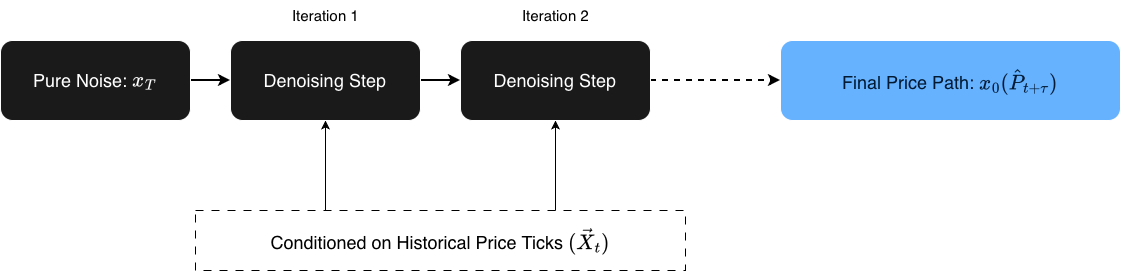

The diagram above was exported from draw.io. Its source (the exported page's mxGraphModel, read from the mxfile embedded in the PNG):
<mxGraphModel dx="1222" dy="836" grid="1" gridSize="10" guides="1" tooltips="1" connect="1" arrows="1" fold="1" page="1" pageScale="1" pageWidth="1169" pageHeight="827" background="light-dark(#000000,#FFFFFF)" math="1" shadow="0">
  <root>
    <mxCell id="0" />
    <mxCell id="1" parent="0" />
    <mxCell id="dCuCSn48uCYDWgdolZP1-8" edge="1" parent="1" source="dCuCSn48uCYDWgdolZP1-6" style="edgeStyle=orthogonalEdgeStyle;rounded=0;orthogonalLoop=1;jettySize=auto;html=1;strokeWidth=2;strokeColor=light-dark(#000000,#000000);" target="dCuCSn48uCYDWgdolZP1-7" value="">
      <mxGeometry relative="1" as="geometry" />
    </mxCell>
    <mxCell id="dCuCSn48uCYDWgdolZP1-6" parent="1" style="rounded=1;whiteSpace=wrap;html=1;fontSize=18;fillColor=light-dark(#000000,#1A1A1A);" value="Pure Noise: \(x_T\)" vertex="1">
      <mxGeometry height="80" width="190" x="25" y="90" as="geometry" />
    </mxCell>
    <mxCell id="dCuCSn48uCYDWgdolZP1-13" edge="1" parent="1" source="dCuCSn48uCYDWgdolZP1-7" style="edgeStyle=orthogonalEdgeStyle;rounded=0;orthogonalLoop=1;jettySize=auto;html=1;strokeWidth=2;strokeColor=light-dark(#000000,#000000);" target="dCuCSn48uCYDWgdolZP1-11" value="">
      <mxGeometry relative="1" as="geometry" />
    </mxCell>
    <mxCell id="dCuCSn48uCYDWgdolZP1-7" parent="1" style="rounded=1;whiteSpace=wrap;html=1;fontSize=18;fillColor=light-dark(#000000,#1A1A1A);" value="Denoising Step" vertex="1">
      <mxGeometry height="80" width="190" x="255" y="90" as="geometry" />
    </mxCell>
    <mxCell id="dCuCSn48uCYDWgdolZP1-10" parent="1" style="text;html=1;whiteSpace=wrap;strokeColor=none;fillColor=none;align=center;verticalAlign=middle;rounded=0;fontSize=15;fontColor=light-dark(#000000,#000000);" value="Iteration 1" vertex="1">
      <mxGeometry height="30" width="105" x="297.5" y="50" as="geometry" />
    </mxCell>
    <mxCell id="dCuCSn48uCYDWgdolZP1-16" edge="1" parent="1" source="dCuCSn48uCYDWgdolZP1-11" style="edgeStyle=orthogonalEdgeStyle;rounded=0;orthogonalLoop=1;jettySize=auto;html=1;dashed=1;strokeWidth=2;strokeColor=light-dark(#000000,#000000);" target="dCuCSn48uCYDWgdolZP1-14" value="">
      <mxGeometry relative="1" as="geometry" />
    </mxCell>
    <mxCell id="dCuCSn48uCYDWgdolZP1-11" parent="1" style="rounded=1;whiteSpace=wrap;html=1;fontSize=18;fillColor=light-dark(#000000,#1A1A1A);" value="Denoising Step" vertex="1">
      <mxGeometry height="80" width="190" x="485" y="90" as="geometry" />
    </mxCell>
    <mxCell id="dCuCSn48uCYDWgdolZP1-12" parent="1" style="text;html=1;whiteSpace=wrap;strokeColor=none;fillColor=none;align=center;verticalAlign=middle;rounded=0;fontSize=15;fontColor=light-dark(#000000,#000000);" value="Iteration 2" vertex="1">
      <mxGeometry height="30" width="105" x="527.5" y="50" as="geometry" />
    </mxCell>
    <mxCell id="dCuCSn48uCYDWgdolZP1-14" parent="1" style="rounded=1;whiteSpace=wrap;html=1;fontSize=18;fillColor=light-dark(#000000,#66B2FF);fontColor=light-dark(#000000,#001933);" value="Final Price Path: \(x_0 (\hat{P}_{t+\tau})\)" vertex="1">
      <mxGeometry height="80" width="340" x="805" y="90" as="geometry" />
    </mxCell>
    <mxCell id="dCuCSn48uCYDWgdolZP1-21" edge="1" parent="1" source="dCuCSn48uCYDWgdolZP1-20" style="edgeStyle=orthogonalEdgeStyle;rounded=0;orthogonalLoop=1;jettySize=auto;html=1;strokeColor=light-dark(#000000,#000000);" target="dCuCSn48uCYDWgdolZP1-7">
      <mxGeometry relative="1" as="geometry">
        <Array as="points">
          <mxPoint x="350" y="240" />
          <mxPoint x="350" y="240" />
        </Array>
      </mxGeometry>
    </mxCell>
    <mxCell id="dCuCSn48uCYDWgdolZP1-22" edge="1" parent="1" source="dCuCSn48uCYDWgdolZP1-20" style="edgeStyle=orthogonalEdgeStyle;rounded=0;orthogonalLoop=1;jettySize=auto;html=1;entryX=0.5;entryY=1;entryDx=0;entryDy=0;strokeColor=light-dark(#000000,#000000);" target="dCuCSn48uCYDWgdolZP1-11">
      <mxGeometry relative="1" as="geometry">
        <Array as="points">
          <mxPoint x="580" y="240" />
          <mxPoint x="580" y="240" />
        </Array>
      </mxGeometry>
    </mxCell>
    <mxCell id="dCuCSn48uCYDWgdolZP1-20" parent="1" style="text;html=1;whiteSpace=wrap;strokeColor=light-dark(#000000,#000000);fillColor=none;align=center;verticalAlign=middle;rounded=0;fontSize=18;dashed=1;dashPattern=8 8;fontColor=light-dark(#000000,#000000);" value="Conditioned on Historical Price Ticks \((\vec{X}_t)\)" vertex="1">
      <mxGeometry height="60" width="490" x="220" y="260" as="geometry" />
    </mxCell>
  </root>
</mxGraphModel>